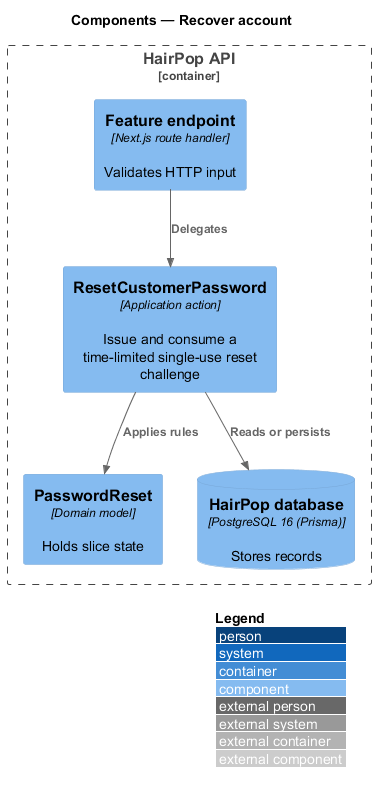

The diagram above was rendered by PlantUML. Its source (embedded in the PNG):
@startuml
!include <C4/C4_Component>
LAYOUT_WITH_LEGEND()
title Components — Recover account
Container_Boundary(api, "HairPop API") {
  Component(endpoint, "Feature endpoint", "Next.js route handler", "Validates HTTP input")
  Component(action, "ResetCustomerPassword", "Application action", "Issue and consume a time-limited single-use reset challenge")
  Component(model, "PasswordReset", "Domain model", "Holds slice state")
  ComponentDb(db, "HairPop database", "PostgreSQL 16 (Prisma)", "Stores records")
}
Rel(endpoint, action, "Delegates")
Rel(action, model, "Applies rules")
Rel(action, db, "Reads or persists")
@enduml